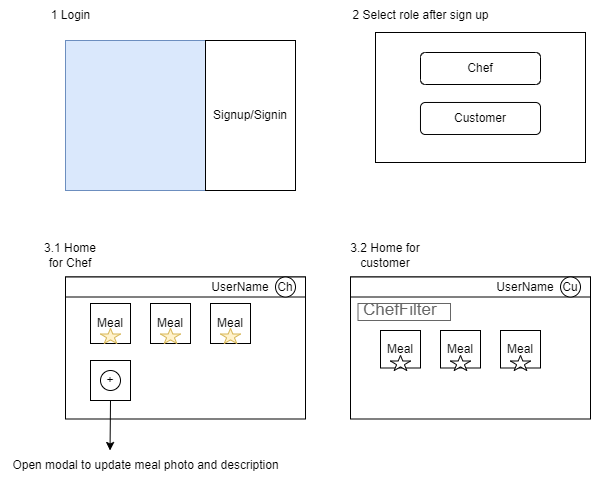

The diagram above was exported from draw.io. Its source (the exported page's mxGraphModel, read from the mxfile embedded in the PNG):
<mxGraphModel dx="934" dy="485" grid="1" gridSize="10" guides="1" tooltips="1" connect="1" arrows="1" fold="1" page="1" pageScale="1" pageWidth="827" pageHeight="1169" math="0" shadow="0">
  <root>
    <mxCell id="0" />
    <mxCell id="1" parent="0" />
    <mxCell id="0oS64Jt1CMe5MMHZpg3J-1" value="1 Login" style="text;html=1;align=center;verticalAlign=middle;resizable=0;points=[];autosize=1;strokeColor=none;fillColor=none;" vertex="1" parent="1">
      <mxGeometry x="140" y="20" width="60" height="30" as="geometry" />
    </mxCell>
    <mxCell id="0oS64Jt1CMe5MMHZpg3J-2" value="" style="rounded=0;whiteSpace=wrap;html=1;align=center;fillColor=#dae8fc;strokeColor=#6c8ebf;" vertex="1" parent="1">
      <mxGeometry x="165" y="60" width="230" height="150" as="geometry" />
    </mxCell>
    <mxCell id="0oS64Jt1CMe5MMHZpg3J-3" value="Signup/Signin" style="rounded=0;whiteSpace=wrap;html=1;" vertex="1" parent="1">
      <mxGeometry x="305" y="60" width="90" height="150" as="geometry" />
    </mxCell>
    <mxCell id="0oS64Jt1CMe5MMHZpg3J-6" value="" style="rounded=0;whiteSpace=wrap;html=1;" vertex="1" parent="1">
      <mxGeometry x="475" y="52" width="210" height="130" as="geometry" />
    </mxCell>
    <mxCell id="0oS64Jt1CMe5MMHZpg3J-8" value="Chef" style="rounded=1;whiteSpace=wrap;html=1;" vertex="1" parent="1">
      <mxGeometry x="520" y="72" width="120" height="32" as="geometry" />
    </mxCell>
    <mxCell id="0oS64Jt1CMe5MMHZpg3J-9" value="Customer" style="rounded=1;whiteSpace=wrap;html=1;" vertex="1" parent="1">
      <mxGeometry x="520" y="122" width="120" height="32" as="geometry" />
    </mxCell>
    <mxCell id="0oS64Jt1CMe5MMHZpg3J-10" value="2 Select role after sign up" style="text;html=1;align=center;verticalAlign=middle;resizable=0;points=[];autosize=1;strokeColor=none;fillColor=none;" vertex="1" parent="1">
      <mxGeometry x="440" y="20" width="160" height="30" as="geometry" />
    </mxCell>
    <mxCell id="0oS64Jt1CMe5MMHZpg3J-12" value="" style="rounded=0;whiteSpace=wrap;html=1;" vertex="1" parent="1">
      <mxGeometry x="165" y="296.5" width="240" height="142" as="geometry" />
    </mxCell>
    <mxCell id="0oS64Jt1CMe5MMHZpg3J-14" value="" style="rounded=0;whiteSpace=wrap;html=1;" vertex="1" parent="1">
      <mxGeometry x="165" y="296.5" width="240" height="20" as="geometry" />
    </mxCell>
    <mxCell id="0oS64Jt1CMe5MMHZpg3J-15" value="Ch" style="ellipse;whiteSpace=wrap;html=1;" vertex="1" parent="1">
      <mxGeometry x="375" y="296.5" width="20" height="20" as="geometry" />
    </mxCell>
    <mxCell id="0oS64Jt1CMe5MMHZpg3J-18" value="UserName" style="text;html=1;strokeColor=none;fillColor=none;align=center;verticalAlign=middle;whiteSpace=wrap;rounded=0;" vertex="1" parent="1">
      <mxGeometry x="310" y="290" width="60" height="33" as="geometry" />
    </mxCell>
    <mxCell id="0oS64Jt1CMe5MMHZpg3J-21" value="Meal" style="rounded=0;whiteSpace=wrap;html=1;" vertex="1" parent="1">
      <mxGeometry x="190" y="323" width="40" height="40" as="geometry" />
    </mxCell>
    <mxCell id="0oS64Jt1CMe5MMHZpg3J-23" value="Meal" style="rounded=0;whiteSpace=wrap;html=1;" vertex="1" parent="1">
      <mxGeometry x="250" y="323" width="40" height="40" as="geometry" />
    </mxCell>
    <mxCell id="0oS64Jt1CMe5MMHZpg3J-24" value="Meal" style="rounded=0;whiteSpace=wrap;html=1;" vertex="1" parent="1">
      <mxGeometry x="310" y="323" width="40" height="40" as="geometry" />
    </mxCell>
    <mxCell id="0oS64Jt1CMe5MMHZpg3J-52" style="edgeStyle=orthogonalEdgeStyle;rounded=0;orthogonalLoop=1;jettySize=auto;html=1;exitX=0.5;exitY=1;exitDx=0;exitDy=0;" edge="1" parent="1" source="0oS64Jt1CMe5MMHZpg3J-25">
      <mxGeometry relative="1" as="geometry">
        <mxPoint x="209.52941176470586" y="470" as="targetPoint" />
      </mxGeometry>
    </mxCell>
    <mxCell id="0oS64Jt1CMe5MMHZpg3J-25" value="" style="rounded=0;whiteSpace=wrap;html=1;" vertex="1" parent="1">
      <mxGeometry x="190" y="380" width="40" height="40" as="geometry" />
    </mxCell>
    <mxCell id="0oS64Jt1CMe5MMHZpg3J-26" value="+" style="ellipse;whiteSpace=wrap;html=1;aspect=fixed;" vertex="1" parent="1">
      <mxGeometry x="200" y="390" width="20" height="20" as="geometry" />
    </mxCell>
    <mxCell id="0oS64Jt1CMe5MMHZpg3J-28" value="" style="verticalLabelPosition=bottom;verticalAlign=top;html=1;shape=mxgraph.basic.star;fillColor=#fff2cc;strokeColor=#d6b656;" vertex="1" parent="1">
      <mxGeometry x="200" y="348" width="20" height="15" as="geometry" />
    </mxCell>
    <mxCell id="0oS64Jt1CMe5MMHZpg3J-29" value="" style="verticalLabelPosition=bottom;verticalAlign=top;html=1;shape=mxgraph.basic.star;fillColor=#fff2cc;strokeColor=#d6b656;" vertex="1" parent="1">
      <mxGeometry x="260" y="348" width="20" height="15" as="geometry" />
    </mxCell>
    <mxCell id="0oS64Jt1CMe5MMHZpg3J-32" value="" style="verticalLabelPosition=bottom;verticalAlign=top;html=1;shape=mxgraph.basic.star;fillColor=#fff2cc;strokeColor=#d6b656;" vertex="1" parent="1">
      <mxGeometry x="320" y="348" width="20" height="15" as="geometry" />
    </mxCell>
    <mxCell id="0oS64Jt1CMe5MMHZpg3J-33" value="" style="rounded=0;whiteSpace=wrap;html=1;" vertex="1" parent="1">
      <mxGeometry x="450" y="296.5" width="240" height="142" as="geometry" />
    </mxCell>
    <mxCell id="0oS64Jt1CMe5MMHZpg3J-34" value="" style="rounded=0;whiteSpace=wrap;html=1;" vertex="1" parent="1">
      <mxGeometry x="450" y="296.5" width="240" height="20" as="geometry" />
    </mxCell>
    <mxCell id="0oS64Jt1CMe5MMHZpg3J-35" value="Cu" style="ellipse;whiteSpace=wrap;html=1;" vertex="1" parent="1">
      <mxGeometry x="660" y="296.5" width="20" height="20" as="geometry" />
    </mxCell>
    <mxCell id="0oS64Jt1CMe5MMHZpg3J-36" value="UserName" style="text;html=1;strokeColor=none;fillColor=none;align=center;verticalAlign=middle;whiteSpace=wrap;rounded=0;" vertex="1" parent="1">
      <mxGeometry x="595" y="290" width="60" height="33" as="geometry" />
    </mxCell>
    <mxCell id="0oS64Jt1CMe5MMHZpg3J-37" value="Meal" style="rounded=0;whiteSpace=wrap;html=1;" vertex="1" parent="1">
      <mxGeometry x="480" y="350" width="40" height="37.5" as="geometry" />
    </mxCell>
    <mxCell id="0oS64Jt1CMe5MMHZpg3J-38" value="Meal" style="rounded=0;whiteSpace=wrap;html=1;" vertex="1" parent="1">
      <mxGeometry x="540" y="350" width="40" height="37.5" as="geometry" />
    </mxCell>
    <mxCell id="0oS64Jt1CMe5MMHZpg3J-39" value="Meal" style="rounded=0;whiteSpace=wrap;html=1;" vertex="1" parent="1">
      <mxGeometry x="600" y="350" width="40" height="37.5" as="geometry" />
    </mxCell>
    <mxCell id="0oS64Jt1CMe5MMHZpg3J-42" value="" style="verticalLabelPosition=bottom;verticalAlign=top;html=1;shape=mxgraph.basic.star" vertex="1" parent="1">
      <mxGeometry x="490" y="375" width="20" height="15" as="geometry" />
    </mxCell>
    <mxCell id="0oS64Jt1CMe5MMHZpg3J-43" value="" style="verticalLabelPosition=bottom;verticalAlign=top;html=1;shape=mxgraph.basic.star" vertex="1" parent="1">
      <mxGeometry x="550" y="375" width="20" height="15" as="geometry" />
    </mxCell>
    <mxCell id="0oS64Jt1CMe5MMHZpg3J-44" value="" style="verticalLabelPosition=bottom;verticalAlign=top;html=1;shape=mxgraph.basic.star" vertex="1" parent="1">
      <mxGeometry x="610" y="375" width="20" height="15" as="geometry" />
    </mxCell>
    <mxCell id="0oS64Jt1CMe5MMHZpg3J-46" value="ChefFilter" style="strokeWidth=1;shadow=0;dashed=0;align=center;html=1;shape=mxgraph.mockup.text.textBox;fontColor=#666666;align=left;fontSize=17;spacingLeft=4;spacingTop=-3;whiteSpace=wrap;strokeColor=#666666;mainText=" vertex="1" parent="1">
      <mxGeometry x="457.5" y="323" width="92.5" height="17" as="geometry" />
    </mxCell>
    <mxCell id="0oS64Jt1CMe5MMHZpg3J-49" value="3.1 Home for Chef" style="text;html=1;strokeColor=none;fillColor=none;align=center;verticalAlign=middle;whiteSpace=wrap;rounded=0;" vertex="1" parent="1">
      <mxGeometry x="140" y="260" width="60" height="30" as="geometry" />
    </mxCell>
    <mxCell id="0oS64Jt1CMe5MMHZpg3J-50" value="3.2 Home for customer" style="text;html=1;strokeColor=none;fillColor=none;align=center;verticalAlign=middle;whiteSpace=wrap;rounded=0;" vertex="1" parent="1">
      <mxGeometry x="440" y="260" width="90" height="30" as="geometry" />
    </mxCell>
    <mxCell id="0oS64Jt1CMe5MMHZpg3J-53" value="Open modal to update meal photo and description" style="text;html=1;align=center;verticalAlign=middle;resizable=0;points=[];autosize=1;strokeColor=none;fillColor=none;" vertex="1" parent="1">
      <mxGeometry x="100" y="470" width="290" height="30" as="geometry" />
    </mxCell>
  </root>
</mxGraphModel>